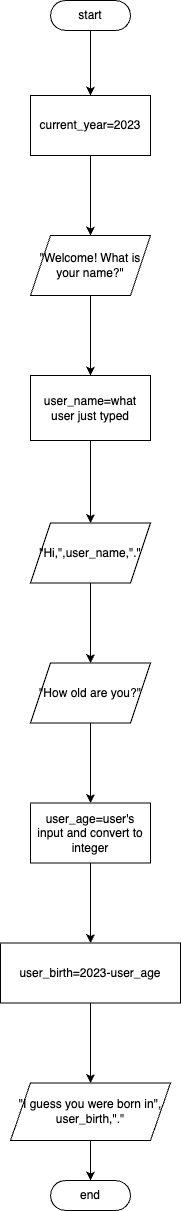

The diagram above was exported from draw.io. Its source (the exported page's mxGraphModel, read from the mxfile embedded in the PNG):
<mxGraphModel dx="1434" dy="742" grid="1" gridSize="10" guides="1" tooltips="1" connect="1" arrows="1" fold="1" page="1" pageScale="1" pageWidth="827" pageHeight="1169" math="0" shadow="0">
  <root>
    <mxCell id="0" />
    <mxCell id="1" parent="0" />
    <mxCell id="v-E-JfqjsjFxAK0zbbYq-3" value="" style="edgeStyle=orthogonalEdgeStyle;rounded=0;orthogonalLoop=1;jettySize=auto;html=1;" edge="1" parent="1" source="v-E-JfqjsjFxAK0zbbYq-1" target="v-E-JfqjsjFxAK0zbbYq-2">
      <mxGeometry relative="1" as="geometry" />
    </mxCell>
    <mxCell id="v-E-JfqjsjFxAK0zbbYq-1" value="start" style="html=1;dashed=0;whiteSpace=wrap;shape=mxgraph.dfd.start" vertex="1" parent="1">
      <mxGeometry x="330" y="20" width="80" height="30" as="geometry" />
    </mxCell>
    <mxCell id="v-E-JfqjsjFxAK0zbbYq-5" value="" style="edgeStyle=orthogonalEdgeStyle;rounded=0;orthogonalLoop=1;jettySize=auto;html=1;" edge="1" parent="1" source="v-E-JfqjsjFxAK0zbbYq-2" target="v-E-JfqjsjFxAK0zbbYq-4">
      <mxGeometry relative="1" as="geometry" />
    </mxCell>
    <mxCell id="v-E-JfqjsjFxAK0zbbYq-2" value="current_year=2023" style="whiteSpace=wrap;html=1;dashed=0;" vertex="1" parent="1">
      <mxGeometry x="310" y="115" width="120" height="60" as="geometry" />
    </mxCell>
    <mxCell id="v-E-JfqjsjFxAK0zbbYq-7" value="" style="edgeStyle=orthogonalEdgeStyle;rounded=0;orthogonalLoop=1;jettySize=auto;html=1;" edge="1" parent="1" source="v-E-JfqjsjFxAK0zbbYq-4" target="v-E-JfqjsjFxAK0zbbYq-6">
      <mxGeometry relative="1" as="geometry" />
    </mxCell>
    <mxCell id="v-E-JfqjsjFxAK0zbbYq-4" value="&quot;Welcome! What is your name?&quot;" style="shape=parallelogram;perimeter=parallelogramPerimeter;whiteSpace=wrap;html=1;fixedSize=1;dashed=0;" vertex="1" parent="1">
      <mxGeometry x="310" y="255" width="120" height="60" as="geometry" />
    </mxCell>
    <mxCell id="v-E-JfqjsjFxAK0zbbYq-9" value="" style="edgeStyle=orthogonalEdgeStyle;rounded=0;orthogonalLoop=1;jettySize=auto;html=1;" edge="1" parent="1" source="v-E-JfqjsjFxAK0zbbYq-6" target="v-E-JfqjsjFxAK0zbbYq-8">
      <mxGeometry relative="1" as="geometry" />
    </mxCell>
    <mxCell id="v-E-JfqjsjFxAK0zbbYq-6" value="user_name=what user just typed" style="whiteSpace=wrap;html=1;dashed=0;" vertex="1" parent="1">
      <mxGeometry x="310" y="395" width="120" height="65" as="geometry" />
    </mxCell>
    <mxCell id="v-E-JfqjsjFxAK0zbbYq-11" value="" style="edgeStyle=orthogonalEdgeStyle;rounded=0;orthogonalLoop=1;jettySize=auto;html=1;" edge="1" parent="1" source="v-E-JfqjsjFxAK0zbbYq-8" target="v-E-JfqjsjFxAK0zbbYq-10">
      <mxGeometry relative="1" as="geometry" />
    </mxCell>
    <mxCell id="v-E-JfqjsjFxAK0zbbYq-8" value="&quot;Hi,&quot;,user_name,&quot;.&quot;" style="shape=parallelogram;perimeter=parallelogramPerimeter;whiteSpace=wrap;html=1;fixedSize=1;dashed=0;" vertex="1" parent="1">
      <mxGeometry x="310" y="542.5" width="120" height="60" as="geometry" />
    </mxCell>
    <mxCell id="v-E-JfqjsjFxAK0zbbYq-13" value="" style="edgeStyle=orthogonalEdgeStyle;rounded=0;orthogonalLoop=1;jettySize=auto;html=1;" edge="1" parent="1" source="v-E-JfqjsjFxAK0zbbYq-10" target="v-E-JfqjsjFxAK0zbbYq-12">
      <mxGeometry relative="1" as="geometry" />
    </mxCell>
    <mxCell id="v-E-JfqjsjFxAK0zbbYq-10" value="&quot;How old are you?&quot;" style="shape=parallelogram;perimeter=parallelogramPerimeter;whiteSpace=wrap;html=1;fixedSize=1;dashed=0;" vertex="1" parent="1">
      <mxGeometry x="310" y="682.5" width="120" height="60" as="geometry" />
    </mxCell>
    <mxCell id="v-E-JfqjsjFxAK0zbbYq-15" value="" style="edgeStyle=orthogonalEdgeStyle;rounded=0;orthogonalLoop=1;jettySize=auto;html=1;" edge="1" parent="1" source="v-E-JfqjsjFxAK0zbbYq-12" target="v-E-JfqjsjFxAK0zbbYq-14">
      <mxGeometry relative="1" as="geometry" />
    </mxCell>
    <mxCell id="v-E-JfqjsjFxAK0zbbYq-12" value="user_age=user's input and convert to integer" style="whiteSpace=wrap;html=1;dashed=0;" vertex="1" parent="1">
      <mxGeometry x="310" y="822.5" width="120" height="60" as="geometry" />
    </mxCell>
    <mxCell id="v-E-JfqjsjFxAK0zbbYq-17" value="" style="edgeStyle=orthogonalEdgeStyle;rounded=0;orthogonalLoop=1;jettySize=auto;html=1;" edge="1" parent="1" source="v-E-JfqjsjFxAK0zbbYq-14" target="v-E-JfqjsjFxAK0zbbYq-16">
      <mxGeometry relative="1" as="geometry" />
    </mxCell>
    <mxCell id="v-E-JfqjsjFxAK0zbbYq-14" value="user_birth=2023-user_age" style="whiteSpace=wrap;html=1;dashed=0;" vertex="1" parent="1">
      <mxGeometry x="280" y="962.5" width="180" height="60" as="geometry" />
    </mxCell>
    <mxCell id="v-E-JfqjsjFxAK0zbbYq-16" value="&quot;I guess you were born in&quot;, user_birth,&quot;.&quot;" style="shape=parallelogram;perimeter=parallelogramPerimeter;whiteSpace=wrap;html=1;fixedSize=1;dashed=0;" vertex="1" parent="1">
      <mxGeometry x="290" y="1102.5" width="160" height="57.5" as="geometry" />
    </mxCell>
    <mxCell id="v-E-JfqjsjFxAK0zbbYq-18" value="end" style="html=1;dashed=0;whiteSpace=wrap;shape=mxgraph.dfd.start" vertex="1" parent="1">
      <mxGeometry x="330" y="1200" width="80" height="30" as="geometry" />
    </mxCell>
    <mxCell id="v-E-JfqjsjFxAK0zbbYq-19" value="" style="endArrow=classic;html=1;rounded=0;exitX=0.5;exitY=1;exitDx=0;exitDy=0;entryX=0.5;entryY=0.5;entryDx=0;entryDy=-15;entryPerimeter=0;" edge="1" parent="1" source="v-E-JfqjsjFxAK0zbbYq-16" target="v-E-JfqjsjFxAK0zbbYq-18">
      <mxGeometry width="50" height="50" relative="1" as="geometry">
        <mxPoint x="390" y="880" as="sourcePoint" />
        <mxPoint x="440" y="830" as="targetPoint" />
      </mxGeometry>
    </mxCell>
  </root>
</mxGraphModel>